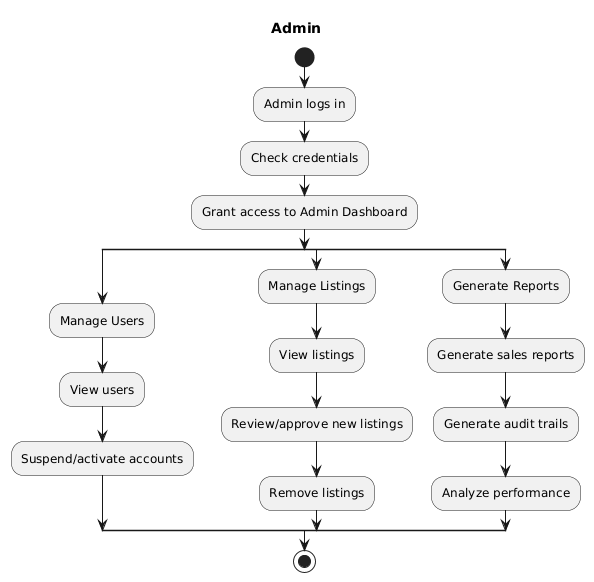

The diagram above was rendered by PlantUML. Its source (embedded in the PNG):
@startuml
title Admin

start
:Admin logs in;
:Check credentials;
:Grant access to Admin Dashboard;
split
  :Manage Users;
  :View users;
  :Suspend/activate accounts;
split again
  :Manage Listings;
  :View listings;
  :Review/approve new listings;
  :Remove listings;
split again
  :Generate Reports;
  :Generate sales reports;
  :Generate audit trails;
  :Analyze performance;
end split
stop
@enduml